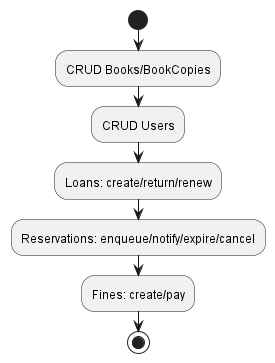

The diagram above was rendered by PlantUML. Its source (embedded in the PNG):
@startuml
start
:CRUD Books/BookCopies;
:CRUD Users;
:Loans: create/return/renew;
:Reservations: enqueue/notify/expire/cancel;
:Fines: create/pay;
stop
@enduml